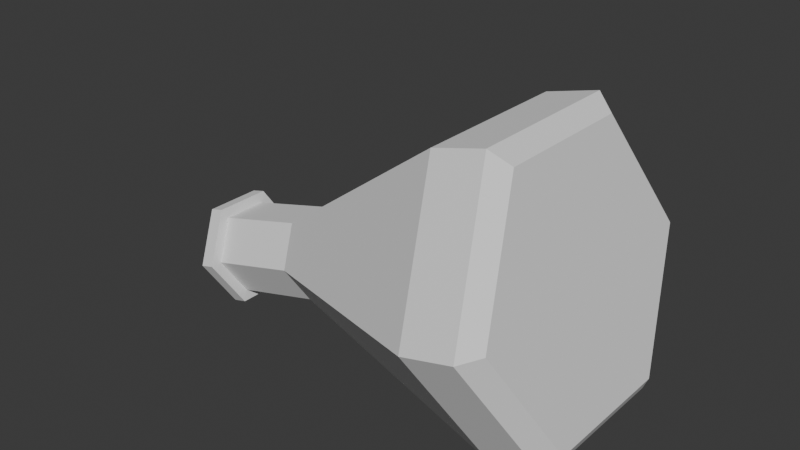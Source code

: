 # Source: erlenmeyer.blend  (saved by Blender 5.2.45; exported with 4.5.12 LTS)
import bpy
from mathutils import Matrix  # noqa: F401  (used for matrix-valued properties, if any)

bpy.ops.wm.read_factory_settings(use_empty=True)
scene = bpy.context.scene
scene.name = 'Scene'

# ---- collections
col_collection = bpy.data.collections.new('Collection'); scene.collection.children.link(col_collection)

# ---- world
world_world = bpy.data.worlds.new('World'); scene.world = world_world
world_world.use_nodes = True; world_world.node_tree.nodes.clear()
_N = world_world.node_tree.nodes; _L = world_world.node_tree.links
n0 = _N.new('ShaderNodeOutputWorld'); n0.name = 'World Output'; n0.location = (200, 100)
n1 = _N.new('ShaderNodeBackground'); n1.name = 'Background'; n1.location = (-200, 100)
n1.inputs[0].default_value = (0.05088, 0.05088, 0.05088, 1.0)
_L.new(n1.outputs[0], n0.inputs[0])
n0.is_active_output = True
world_world.color = (0.05088, 0.05088, 0.05088)
world_world.sun_shadow_jitter_overblur = 0.0

# ---- meshes
me_cylinder_001 = bpy.data.meshes.new('Cylinder.001')
me_cylinder_001.from_pydata([(0.1697, 0.04773, 0.01645), (-0.05798, 0.03168, 0.04309), (0.1697, -0.04773, 0.01645), (-0.06484, 0.01584, 0.06965), (0.149, -0.09545, 0.0965), (-0.06484, -0.01584, 0.06965), (0.1284, -0.04773, 0.1765), (-0.05798, -0.03168, 0.04309), (0.1284, 0.04773, 0.1765), (-0.05113, -0.01584, 0.01652), (0.149, 0.09545, 0.0965), (-0.05113, 0.01584, 0.01652), (0.1043, 0.1088, 0.08496), (0.08079, 0.0544, 0.1762), (0.08079, -0.0544, 0.1762), (0.1043, -0.1088, 0.08496), (0.1279, -0.0544, -0.00628), (0.1279, 0.0544, -0.00628), (-0.1212, 0.03168, 0.02677), (-0.1281, 0.01584, 0.05333), (-0.1281, -0.01584, 0.05333), (-0.1212, -0.03168, 0.02677), (-0.1144, -0.01584, 0.0002035), (-0.1144, 0.01584, 0.0002035), (-0.1212, 0.04004, 0.02677), (-0.1299, 0.02002, 0.06034), (-0.1299, -0.02002, 0.06034), (-0.1212, -0.04004, 0.02677), (-0.1126, -0.02002, -0.006805), (-0.1126, 0.02002, -0.006805), (-0.1312, 0.04004, 0.02418), (-0.1399, 0.02002, 0.05776), (-0.1399, -0.02002, 0.05776), (-0.1312, -0.04004, 0.02418), (-0.1226, -0.02002, -0.009391), (-0.1226, 0.02002, -0.009391), (-0.1312, 0.0243, 0.02418), (-0.1365, 0.01215, 0.04456), (-0.1365, -0.01215, 0.04456), (-0.1312, -0.0243, 0.02418), (-0.126, -0.01215, 0.003809), (-0.126, 0.01215, 0.003809), (-0.1102, 0.0243, 0.02962), (-0.1154, 0.01215, 0.04999), (-0.1154, -0.01215, 0.04999), (-0.1102, -0.0243, 0.02962), (-0.1049, -0.01215, 0.009242), (-0.1049, 0.01215, 0.009242), (0.1394, 0.1088, 0.09402), (0.1159, 0.0544, 0.1853), (0.1159, -0.0544, 0.1853), (0.1394, -0.1088, 0.09402), (0.163, -0.0544, 0.002773), (0.163, 0.0544, 0.002773), (0.1043, 0.1088, 0.08496), (0.08079, 0.0544, 0.1762), (0.08079, -0.0544, 0.1762), (0.1043, -0.1088, 0.08496), (0.1279, -0.0544, -0.00628), (0.1279, 0.0544, -0.00628)], [], [(12, 1, 3, 13), (13, 3, 5, 14), (14, 5, 7, 15), (15, 7, 9, 16), (11, 9, 22, 23), (16, 9, 11, 17), (17, 11, 1, 12), (52, 53, 0, 2), (17, 12, 54, 59), (15, 16, 58, 57), (13, 14, 56, 55), (16, 17, 59, 58), (14, 15, 57, 56), (12, 13, 55, 54), (3, 1, 18, 19), (7, 5, 20, 21), (1, 11, 23, 18), (9, 7, 21, 22), (5, 3, 19, 20), (23, 22, 28, 29), (21, 20, 26, 27), (19, 18, 24, 25), (18, 23, 29, 24), (22, 21, 27, 28), (20, 19, 25, 26), (24, 29, 35, 30), (28, 27, 33, 34), (26, 25, 31, 32), (29, 28, 34, 35), (27, 26, 32, 33), (25, 24, 30, 31), (35, 34, 40, 41), (33, 32, 38, 39), (31, 30, 36, 37), (30, 35, 41, 36), (34, 33, 39, 40), (32, 31, 37, 38), (36, 41, 47, 42), (40, 39, 45, 46), (38, 37, 43, 44), (41, 40, 46, 47), (39, 38, 44, 45), (37, 36, 42, 43), (43, 42, 47, 46, 45, 44), (53, 48, 10, 0), (53, 59, 54, 48), (52, 58, 59, 53), (51, 57, 58, 52), (50, 56, 57, 51), (49, 55, 56, 50), (48, 54, 55, 49), (51, 52, 2, 4), (50, 51, 4, 6), (49, 50, 6, 8), (48, 49, 8, 10), (0, 10, 8, 6, 4, 2)])
_uv = me_cylinder_001.uv_layers.new(name='UVMap')
_uv.uv.foreach_set('vector', [1.0, 0.75, 1.0, 1.0, 0.8333, 1.0, 0.8333, 0.75, 0.8333, 0.75, 0.8333, 1.0, 0.6667, 1.0, 0.6667, 0.75, 0.6667, 0.75, 0.6667, 1.0, 0.5, 1.0, 0.5, 0.75, 0.5, 0.75, 0.5, 1.0, 0.3333, 1.0, 0.3333, 0.75, 0.1667, 1.0, 0.3333, 1.0, 0.3333, 1.0, 0.1667, 1.0, 0.3333, 0.75, 0.3333, 1.0, 0.1667, 1.0, 0.1667, 0.75, 0.1667, 0.75, 0.1667, 1.0, -8.941e-08, 1.0, -8.941e-08, 0.75, 0.3333, 0.5, 0.1667, 0.5, 0.1667, 0.5, 0.3333, 0.5, 0.1667, 0.75, -8.941e-08, 0.75, -8.941e-08, 0.75, 0.1667, 0.75, 0.5, 0.75, 0.3333, 0.75, 0.3333, 0.75, 0.5, 0.75, 0.8333, 0.75, 0.6667, 0.75, 0.6667, 0.75, 0.8333, 0.75, 0.3333, 0.75, 0.1667, 0.75, 0.1667, 0.75, 0.3333, 0.75, 0.6667, 0.75, 0.5, 0.75, 0.5, 0.75, 0.6667, 0.75, 1.0, 0.75, 0.8333, 0.75, 0.8333, 0.75, 1.0, 0.75, 0.8333, 1.0, 1.0, 1.0, 1.0, 1.0, 0.8333, 1.0, 0.5, 1.0, 0.6667, 1.0, 0.6667, 1.0, 0.5, 1.0, -8.941e-08, 1.0, 0.1667, 1.0, 0.1667, 1.0, -8.941e-08, 1.0, 0.3333, 1.0, 0.5, 1.0, 0.5, 1.0, 0.3333, 1.0, 0.6667, 1.0, 0.8333, 1.0, 0.8333, 1.0, 0.6667, 1.0, 0.1667, 1.0, 0.3333, 1.0, 0.3333, 1.0, 0.1667, 1.0, 0.5, 1.0, 0.6667, 1.0, 0.6667, 1.0, 0.5, 1.0, 0.8333, 1.0, 1.0, 1.0, 1.0, 1.0, 0.8333, 1.0, -8.941e-08, 1.0, 0.1667, 1.0, 0.1667, 1.0, -8.941e-08, 1.0, 0.3333, 1.0, 0.5, 1.0, 0.5, 1.0, 0.3333, 1.0, 0.6667, 1.0, 0.8333, 1.0, 0.8333, 1.0, 0.6667, 1.0, -8.941e-08, 1.0, 0.1667, 1.0, 0.1667, 1.0, -8.941e-08, 1.0, 0.3333, 1.0, 0.5, 1.0, 0.5, 1.0, 0.3333, 1.0, 0.6667, 1.0, 0.8333, 1.0, 0.8333, 1.0, 0.6667, 1.0, 0.1667, 1.0, 0.3333, 1.0, 0.3333, 1.0, 0.1667, 1.0, 0.5, 1.0, 0.6667, 1.0, 0.6667, 1.0, 0.5, 1.0, 0.8333, 1.0, 1.0, 1.0, 1.0, 1.0, 0.8333, 1.0, 0.1667, 1.0, 0.3333, 1.0, 0.3333, 1.0, 0.1667, 1.0, 0.5, 1.0, 0.6667, 1.0, 0.6667, 1.0, 0.5, 1.0, 0.8333, 1.0, 1.0, 1.0, 1.0, 1.0, 0.8333, 1.0, -8.941e-08, 1.0, 0.1667, 1.0, 0.1667, 1.0, -8.941e-08, 1.0, 0.3333, 1.0, 0.5, 1.0, 0.5, 1.0, 0.3333, 1.0, 0.6667, 1.0, 0.8333, 1.0, 0.8333, 1.0, 0.6667, 1.0, -8.941e-08, 1.0, 0.1667, 1.0, 0.1667, 1.0, -8.941e-08, 1.0, 0.3333, 1.0, 0.5, 1.0, 0.5, 1.0, 0.3333, 1.0, 0.6667, 1.0, 0.8333, 1.0, 0.8333, 1.0, 0.6667, 1.0, 0.1667, 1.0, 0.3333, 1.0, 0.3333, 1.0, 0.1667, 1.0, 0.5, 1.0, 0.6667, 1.0, 0.6667, 1.0, 0.5, 1.0, 0.8333, 1.0, 1.0, 1.0, 1.0, 1.0, 0.8333, 1.0, 0.8333, 1.0, -8.941e-08, 1.0, 0.1667, 1.0, 0.3333, 1.0, 0.5, 1.0, 0.6667, 1.0, 0.1667, 0.5, -8.941e-08, 0.5, -8.941e-08, 0.5, 0.1667, 0.5, 0.1667, 0.5, 0.1667, 0.75, -8.941e-08, 0.75, -8.941e-08, 0.5, 0.3333, 0.5, 0.3333, 0.75, 0.1667, 0.75, 0.1667, 0.5, 0.5, 0.5, 0.5, 0.75, 0.3333, 0.75, 0.3333, 0.5, 0.6667, 0.5, 0.6667, 0.75, 0.5, 0.75, 0.5, 0.5, 0.8333, 0.5, 0.8333, 0.75, 0.6667, 0.75, 0.6667, 0.5, 1.0, 0.5, 1.0, 0.75, 0.8333, 0.75, 0.8333, 0.5, 0.5, 0.5, 0.3333, 0.5, 0.3333, 0.5, 0.5, 0.5, 0.6667, 0.5, 0.5, 0.5, 0.5, 0.5, 0.6667, 0.5, 0.8333, 0.5, 0.6667, 0.5, 0.6667, 0.5, 0.8333, 0.5, 1.0, 0.5, 0.8333, 0.5, 0.8333, 0.5, 1.0, 0.5, 0.1667, 0.5, 1.0, 0.5, 0.8333, 0.5, 0.6667, 0.5, 0.5, 0.5, 0.3333, 0.5])
me_cylinder_001.update()

# ---- objects
ob_erlenmeyer = bpy.data.objects.new('erlenmeyer', me_cylinder_001)

# ---- transforms, parenting, visibility, modifiers, constraints
ob_erlenmeyer.location = (-1.858, 2.247, 0.1288)

# ---- collection membership
col_collection.objects.link(ob_erlenmeyer)

# ---- scene / render settings (as saved in the file)
scene.frame_start = 1; scene.frame_end = 250; scene.frame_set(1)
scene.render.engine = 'BLENDER_EEVEE_NEXT'
scene.render.bake_bias = 0.0
scene.render.bake_samples = 0
scene.render.compositor_device = 'GPU'
scene.eevee.use_volume_custom_range = False
scene.eevee.fast_gi_thickness_near = 0.1
scene.eevee.fast_gi_thickness_far = 0.0
scene.eevee.ray_tracing_options.screen_trace_thickness = 0.1
bpy.context.view_layer.update()

# ---- added for rendering (the .blend has no active camera and no usable light): camera, sun
cam_auto = bpy.data.cameras.new('AutoCamera')
cam_auto.lens = 50.0
cam_auto.sensor_width = 36.0
cam_auto.clip_end = 1000.0
ob_auto_camera = bpy.data.objects.new('AutoCamera', cam_auto)
scene.collection.objects.link(ob_auto_camera)
ob_auto_camera.location = (-1.44974, 1.77486, 0.531757)
ob_auto_camera.rotation_euler = (1.09748, -7.21219e-08, 0.694738)
scene.camera = ob_auto_camera
light_auto_sun = bpy.data.lights.new('AutoSun', 'SUN')
light_auto_sun.energy = 3.0
light_auto_sun.angle = 0.0523599
ob_auto_sun = bpy.data.objects.new('AutoSun', light_auto_sun)
scene.collection.objects.link(ob_auto_sun)
ob_auto_sun.rotation_euler = (0.872665, 0.174533, 0.523599)
bpy.context.view_layer.update()
